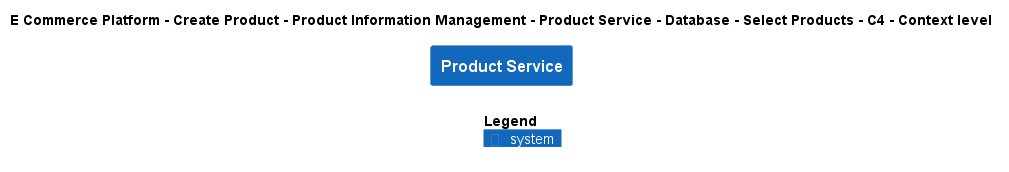

The diagram above was rendered by PlantUML. Its source (embedded in the PNG):
@startuml
!include ..\..\..\..\..\..\..\..\..\.c4s\C4_Context.puml

AddElementTag("c4interflow:lifecycle:new", $bgColor=green, $fontColor=#ffffff, $borderColor=green, $shadowing="False")
AddElementTag("c4interflow:lifecycle:changed", $bgColor=orange, $fontColor=#ffffff, $borderColor=orange, $shadowing="False")
AddElementTag("c4interflow:lifecycle:removed", $bgColor=red, $fontColor=#ffffff, $borderColor=red, $shadowing="False")

AddRelTag("c4interflow:lifecycle:new", $textColor=green, $lineColor=green)
AddRelTag("c4interflow:lifecycle:changed", $textColor=orange, $lineColor=orange)
AddRelTag("c4interflow:lifecycle:removed", $textColor=red, $lineColor=red)

SHOW_PERSON_PORTRAIT()
LAYOUT_TOP_DOWN()

skinparam linetype polyline

title E Commerce Platform - Create Product - Product Information Management - Product Service - Database - Select Products - C4 - Context level

System(ECommercePlatform.CreateProduct.ProductInformationManagement.SoftwareSystems.ProductService, "Product Service", "")



SHOW_LEGEND()
@enduml